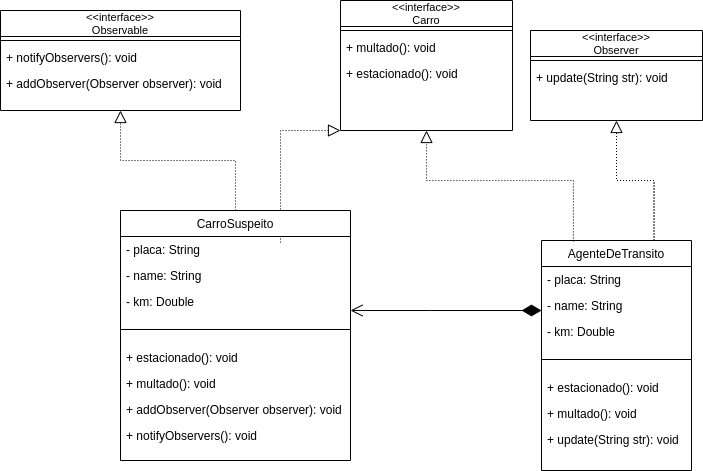

The diagram above was exported from draw.io. Its source (the exported page's mxGraphModel, read from the mxfile embedded in the PNG):
<mxGraphModel dx="1319" dy="551" grid="1" gridSize="10" guides="1" tooltips="1" connect="1" arrows="1" fold="1" page="1" pageScale="1" pageWidth="827" pageHeight="1169" math="0" shadow="0">
  <root>
    <mxCell id="WIyWlLk6GJQsqaUBKTNV-0" />
    <mxCell id="WIyWlLk6GJQsqaUBKTNV-1" parent="WIyWlLk6GJQsqaUBKTNV-0" />
    <mxCell id="zkfFHV4jXpPFQw0GAbJ--6" value="AgenteDeTransito" style="swimlane;fontStyle=0;align=center;verticalAlign=top;childLayout=stackLayout;horizontal=1;startSize=26;horizontalStack=0;resizeParent=1;resizeLast=0;collapsible=1;marginBottom=0;rounded=0;shadow=0;strokeWidth=1;" parent="WIyWlLk6GJQsqaUBKTNV-1" vertex="1">
      <mxGeometry x="661" y="300" width="150" height="230" as="geometry">
        <mxRectangle x="130" y="380" width="160" height="26" as="alternateBounds" />
      </mxGeometry>
    </mxCell>
    <mxCell id="zkfFHV4jXpPFQw0GAbJ--7" value="- placa: String" style="text;align=left;verticalAlign=top;spacingLeft=4;spacingRight=4;overflow=hidden;rotatable=0;points=[[0,0.5],[1,0.5]];portConstraint=eastwest;" parent="zkfFHV4jXpPFQw0GAbJ--6" vertex="1">
      <mxGeometry y="26" width="150" height="26" as="geometry" />
    </mxCell>
    <mxCell id="zkfFHV4jXpPFQw0GAbJ--8" value="- name: String" style="text;align=left;verticalAlign=top;spacingLeft=4;spacingRight=4;overflow=hidden;rotatable=0;points=[[0,0.5],[1,0.5]];portConstraint=eastwest;rounded=0;shadow=0;html=0;" parent="zkfFHV4jXpPFQw0GAbJ--6" vertex="1">
      <mxGeometry y="52" width="150" height="26" as="geometry" />
    </mxCell>
    <mxCell id="LkDlY72SWNJD2DKDRwaO-19" value="- km: Double" style="text;align=left;verticalAlign=top;spacingLeft=4;spacingRight=4;overflow=hidden;rotatable=0;points=[[0,0.5],[1,0.5]];portConstraint=eastwest;rounded=0;shadow=0;html=0;" vertex="1" parent="zkfFHV4jXpPFQw0GAbJ--6">
      <mxGeometry y="78" width="150" height="26" as="geometry" />
    </mxCell>
    <mxCell id="zkfFHV4jXpPFQw0GAbJ--9" value="" style="line;html=1;strokeWidth=1;align=left;verticalAlign=middle;spacingTop=-1;spacingLeft=3;spacingRight=3;rotatable=0;labelPosition=right;points=[];portConstraint=eastwest;" parent="zkfFHV4jXpPFQw0GAbJ--6" vertex="1">
      <mxGeometry y="104" width="150" height="30" as="geometry" />
    </mxCell>
    <mxCell id="LkDlY72SWNJD2DKDRwaO-25" value="+ estacionado(): void" style="text;align=left;verticalAlign=top;spacingLeft=4;spacingRight=4;overflow=hidden;rotatable=0;points=[[0,0.5],[1,0.5]];portConstraint=eastwest;" vertex="1" parent="zkfFHV4jXpPFQw0GAbJ--6">
      <mxGeometry y="134" width="150" height="26" as="geometry" />
    </mxCell>
    <mxCell id="LkDlY72SWNJD2DKDRwaO-27" value="+ multado(): void" style="text;align=left;verticalAlign=top;spacingLeft=4;spacingRight=4;overflow=hidden;rotatable=0;points=[[0,0.5],[1,0.5]];portConstraint=eastwest;" vertex="1" parent="zkfFHV4jXpPFQw0GAbJ--6">
      <mxGeometry y="160" width="150" height="26" as="geometry" />
    </mxCell>
    <mxCell id="LkDlY72SWNJD2DKDRwaO-28" value="+ update(String str): void" style="text;align=left;verticalAlign=top;spacingLeft=4;spacingRight=4;overflow=hidden;rotatable=0;points=[[0,0.5],[1,0.5]];portConstraint=eastwest;" vertex="1" parent="zkfFHV4jXpPFQw0GAbJ--6">
      <mxGeometry y="186" width="150" height="26" as="geometry" />
    </mxCell>
    <mxCell id="zkfFHV4jXpPFQw0GAbJ--12" value="" style="endArrow=block;endSize=10;endFill=0;shadow=0;strokeWidth=1;rounded=0;edgeStyle=elbowEdgeStyle;elbow=vertical;entryX=0.5;entryY=1;entryDx=0;entryDy=0;dashed=1;dashPattern=1 2;exitX=0.213;exitY=0.004;exitDx=0;exitDy=0;exitPerimeter=0;" parent="WIyWlLk6GJQsqaUBKTNV-1" source="zkfFHV4jXpPFQw0GAbJ--6" target="LkDlY72SWNJD2DKDRwaO-9" edge="1">
      <mxGeometry width="160" relative="1" as="geometry">
        <mxPoint x="200" y="203" as="sourcePoint" />
        <mxPoint x="300" y="258" as="targetPoint" />
        <Array as="points">
          <mxPoint x="610" y="240" />
          <mxPoint x="570" y="240" />
        </Array>
      </mxGeometry>
    </mxCell>
    <mxCell id="zkfFHV4jXpPFQw0GAbJ--16" value="" style="endArrow=block;endSize=10;endFill=0;shadow=0;strokeWidth=1;rounded=0;edgeStyle=elbowEdgeStyle;elbow=vertical;entryX=0;entryY=1;entryDx=0;entryDy=0;dashed=1;dashPattern=1 2;" parent="WIyWlLk6GJQsqaUBKTNV-1" target="LkDlY72SWNJD2DKDRwaO-9" edge="1">
      <mxGeometry width="160" relative="1" as="geometry">
        <mxPoint x="400" y="302" as="sourcePoint" />
        <mxPoint x="290" y="200" as="targetPoint" />
        <Array as="points">
          <mxPoint x="450" y="190" />
        </Array>
      </mxGeometry>
    </mxCell>
    <mxCell id="zkfFHV4jXpPFQw0GAbJ--17" value="&lt;&lt;interface&gt;&gt;&#10;Observable" style="swimlane;fontStyle=0;align=center;verticalAlign=middle;childLayout=stackLayout;horizontal=1;startSize=26;horizontalStack=0;resizeParent=1;resizeLast=0;collapsible=1;marginBottom=0;rounded=0;shadow=0;strokeWidth=1;spacing=0;spacingTop=1;spacingBottom=2;fontSize=11;" parent="WIyWlLk6GJQsqaUBKTNV-1" vertex="1">
      <mxGeometry x="120" y="70" width="240" height="100" as="geometry">
        <mxRectangle x="550" y="140" width="160" height="26" as="alternateBounds" />
      </mxGeometry>
    </mxCell>
    <mxCell id="zkfFHV4jXpPFQw0GAbJ--23" value="" style="line;html=1;strokeWidth=1;align=left;verticalAlign=middle;spacingTop=-1;spacingLeft=3;spacingRight=3;rotatable=0;labelPosition=right;points=[];portConstraint=eastwest;" parent="zkfFHV4jXpPFQw0GAbJ--17" vertex="1">
      <mxGeometry y="26" width="240" height="8" as="geometry" />
    </mxCell>
    <mxCell id="zkfFHV4jXpPFQw0GAbJ--24" value="+ notifyObservers(): void" style="text;align=left;verticalAlign=top;spacingLeft=4;spacingRight=4;overflow=hidden;rotatable=0;points=[[0,0.5],[1,0.5]];portConstraint=eastwest;" parent="zkfFHV4jXpPFQw0GAbJ--17" vertex="1">
      <mxGeometry y="34" width="240" height="26" as="geometry" />
    </mxCell>
    <mxCell id="zkfFHV4jXpPFQw0GAbJ--25" value="+ addObserver(Observer observer): void" style="text;align=left;verticalAlign=top;spacingLeft=4;spacingRight=4;overflow=hidden;rotatable=0;points=[[0,0.5],[1,0.5]];portConstraint=eastwest;" parent="zkfFHV4jXpPFQw0GAbJ--17" vertex="1">
      <mxGeometry y="60" width="240" height="26" as="geometry" />
    </mxCell>
    <mxCell id="LkDlY72SWNJD2DKDRwaO-0" value="&lt;&lt;interface&gt;&gt;&#10;Observer" style="swimlane;fontStyle=0;align=center;verticalAlign=middle;childLayout=stackLayout;horizontal=1;startSize=26;horizontalStack=0;resizeParent=1;resizeLast=0;collapsible=1;marginBottom=0;rounded=0;shadow=0;strokeWidth=1;spacing=0;spacingTop=1;spacingBottom=2;fontSize=11;" vertex="1" parent="WIyWlLk6GJQsqaUBKTNV-1">
      <mxGeometry x="650" y="90" width="172" height="90" as="geometry">
        <mxRectangle x="550" y="140" width="160" height="26" as="alternateBounds" />
      </mxGeometry>
    </mxCell>
    <mxCell id="LkDlY72SWNJD2DKDRwaO-6" value="" style="line;html=1;strokeWidth=1;align=left;verticalAlign=middle;spacingTop=-1;spacingLeft=3;spacingRight=3;rotatable=0;labelPosition=right;points=[];portConstraint=eastwest;" vertex="1" parent="LkDlY72SWNJD2DKDRwaO-0">
      <mxGeometry y="26" width="172" height="8" as="geometry" />
    </mxCell>
    <mxCell id="LkDlY72SWNJD2DKDRwaO-7" value="+ update(String str): void" style="text;align=left;verticalAlign=top;spacingLeft=4;spacingRight=4;overflow=hidden;rotatable=0;points=[[0,0.5],[1,0.5]];portConstraint=eastwest;" vertex="1" parent="LkDlY72SWNJD2DKDRwaO-0">
      <mxGeometry y="34" width="172" height="26" as="geometry" />
    </mxCell>
    <mxCell id="LkDlY72SWNJD2DKDRwaO-9" value="&lt;&lt;interface&gt;&gt;&#10;Carro" style="swimlane;fontStyle=0;align=center;verticalAlign=middle;childLayout=stackLayout;horizontal=1;startSize=26;horizontalStack=0;resizeParent=1;resizeLast=0;collapsible=1;marginBottom=0;rounded=0;shadow=0;strokeWidth=1;spacing=0;spacingTop=1;spacingBottom=2;fontSize=11;" vertex="1" parent="WIyWlLk6GJQsqaUBKTNV-1">
      <mxGeometry x="460" y="60" width="172" height="130" as="geometry">
        <mxRectangle x="550" y="140" width="160" height="26" as="alternateBounds" />
      </mxGeometry>
    </mxCell>
    <mxCell id="LkDlY72SWNJD2DKDRwaO-15" value="" style="line;html=1;strokeWidth=1;align=left;verticalAlign=middle;spacingTop=-1;spacingLeft=3;spacingRight=3;rotatable=0;labelPosition=right;points=[];portConstraint=eastwest;" vertex="1" parent="LkDlY72SWNJD2DKDRwaO-9">
      <mxGeometry y="26" width="172" height="8" as="geometry" />
    </mxCell>
    <mxCell id="LkDlY72SWNJD2DKDRwaO-16" value="+ multado(): void" style="text;align=left;verticalAlign=top;spacingLeft=4;spacingRight=4;overflow=hidden;rotatable=0;points=[[0,0.5],[1,0.5]];portConstraint=eastwest;" vertex="1" parent="LkDlY72SWNJD2DKDRwaO-9">
      <mxGeometry y="34" width="172" height="26" as="geometry" />
    </mxCell>
    <mxCell id="LkDlY72SWNJD2DKDRwaO-17" value="+ estacionado(): void" style="text;align=left;verticalAlign=top;spacingLeft=4;spacingRight=4;overflow=hidden;rotatable=0;points=[[0,0.5],[1,0.5]];portConstraint=eastwest;" vertex="1" parent="LkDlY72SWNJD2DKDRwaO-9">
      <mxGeometry y="60" width="172" height="26" as="geometry" />
    </mxCell>
    <mxCell id="LkDlY72SWNJD2DKDRwaO-23" value="" style="endArrow=block;endSize=10;endFill=0;shadow=0;strokeWidth=1;rounded=0;edgeStyle=elbowEdgeStyle;elbow=vertical;entryX=0.5;entryY=1;entryDx=0;entryDy=0;dashed=1;dashPattern=1 2;strokeColor=#000000;exitX=0.75;exitY=0;exitDx=0;exitDy=0;" edge="1" parent="WIyWlLk6GJQsqaUBKTNV-1" source="zkfFHV4jXpPFQw0GAbJ--6" target="LkDlY72SWNJD2DKDRwaO-0">
      <mxGeometry width="160" relative="1" as="geometry">
        <mxPoint x="680" y="280" as="sourcePoint" />
        <mxPoint x="450" y="242.79" as="targetPoint" />
        <Array as="points">
          <mxPoint x="700" y="240" />
        </Array>
      </mxGeometry>
    </mxCell>
    <mxCell id="LkDlY72SWNJD2DKDRwaO-29" value="CarroSuspeito" style="swimlane;fontStyle=0;align=center;verticalAlign=top;childLayout=stackLayout;horizontal=1;startSize=26;horizontalStack=0;resizeParent=1;resizeLast=0;collapsible=1;marginBottom=0;rounded=0;shadow=0;strokeWidth=1;" vertex="1" parent="WIyWlLk6GJQsqaUBKTNV-1">
      <mxGeometry x="240" y="270" width="230" height="250" as="geometry">
        <mxRectangle x="130" y="380" width="160" height="26" as="alternateBounds" />
      </mxGeometry>
    </mxCell>
    <mxCell id="LkDlY72SWNJD2DKDRwaO-30" value="- placa: String" style="text;align=left;verticalAlign=top;spacingLeft=4;spacingRight=4;overflow=hidden;rotatable=0;points=[[0,0.5],[1,0.5]];portConstraint=eastwest;" vertex="1" parent="LkDlY72SWNJD2DKDRwaO-29">
      <mxGeometry y="26" width="230" height="26" as="geometry" />
    </mxCell>
    <mxCell id="LkDlY72SWNJD2DKDRwaO-31" value="- name: String" style="text;align=left;verticalAlign=top;spacingLeft=4;spacingRight=4;overflow=hidden;rotatable=0;points=[[0,0.5],[1,0.5]];portConstraint=eastwest;rounded=0;shadow=0;html=0;" vertex="1" parent="LkDlY72SWNJD2DKDRwaO-29">
      <mxGeometry y="52" width="230" height="26" as="geometry" />
    </mxCell>
    <mxCell id="LkDlY72SWNJD2DKDRwaO-32" value="- km: Double" style="text;align=left;verticalAlign=top;spacingLeft=4;spacingRight=4;overflow=hidden;rotatable=0;points=[[0,0.5],[1,0.5]];portConstraint=eastwest;rounded=0;shadow=0;html=0;" vertex="1" parent="LkDlY72SWNJD2DKDRwaO-29">
      <mxGeometry y="78" width="230" height="26" as="geometry" />
    </mxCell>
    <mxCell id="LkDlY72SWNJD2DKDRwaO-33" value="" style="line;html=1;strokeWidth=1;align=left;verticalAlign=middle;spacingTop=-1;spacingLeft=3;spacingRight=3;rotatable=0;labelPosition=right;points=[];portConstraint=eastwest;" vertex="1" parent="LkDlY72SWNJD2DKDRwaO-29">
      <mxGeometry y="104" width="230" height="30" as="geometry" />
    </mxCell>
    <mxCell id="LkDlY72SWNJD2DKDRwaO-34" value="+ estacionado(): void" style="text;align=left;verticalAlign=top;spacingLeft=4;spacingRight=4;overflow=hidden;rotatable=0;points=[[0,0.5],[1,0.5]];portConstraint=eastwest;" vertex="1" parent="LkDlY72SWNJD2DKDRwaO-29">
      <mxGeometry y="134" width="230" height="26" as="geometry" />
    </mxCell>
    <mxCell id="LkDlY72SWNJD2DKDRwaO-35" value="+ multado(): void" style="text;align=left;verticalAlign=top;spacingLeft=4;spacingRight=4;overflow=hidden;rotatable=0;points=[[0,0.5],[1,0.5]];portConstraint=eastwest;" vertex="1" parent="LkDlY72SWNJD2DKDRwaO-29">
      <mxGeometry y="160" width="230" height="26" as="geometry" />
    </mxCell>
    <mxCell id="LkDlY72SWNJD2DKDRwaO-38" value="+ addObserver(Observer observer): void" style="text;align=left;verticalAlign=top;spacingLeft=4;spacingRight=4;overflow=hidden;rotatable=0;points=[[0,0.5],[1,0.5]];portConstraint=eastwest;" vertex="1" parent="LkDlY72SWNJD2DKDRwaO-29">
      <mxGeometry y="186" width="230" height="26" as="geometry" />
    </mxCell>
    <mxCell id="LkDlY72SWNJD2DKDRwaO-40" value="+ notifyObservers(): void" style="text;align=left;verticalAlign=top;spacingLeft=4;spacingRight=4;overflow=hidden;rotatable=0;points=[[0,0.5],[1,0.5]];portConstraint=eastwest;" vertex="1" parent="LkDlY72SWNJD2DKDRwaO-29">
      <mxGeometry y="212" width="230" height="26" as="geometry" />
    </mxCell>
    <mxCell id="LkDlY72SWNJD2DKDRwaO-41" value="" style="endArrow=block;endSize=10;endFill=0;shadow=0;strokeWidth=1;rounded=0;edgeStyle=elbowEdgeStyle;elbow=vertical;entryX=0.5;entryY=1;entryDx=0;entryDy=0;dashed=1;dashPattern=1 2;exitX=0.5;exitY=0;exitDx=0;exitDy=0;" edge="1" parent="WIyWlLk6GJQsqaUBKTNV-1" source="LkDlY72SWNJD2DKDRwaO-29" target="zkfFHV4jXpPFQw0GAbJ--17">
      <mxGeometry width="160" relative="1" as="geometry">
        <mxPoint x="240" y="302" as="sourcePoint" />
        <mxPoint x="386" y="190" as="targetPoint" />
        <Array as="points">
          <mxPoint x="310" y="220" />
        </Array>
      </mxGeometry>
    </mxCell>
    <mxCell id="LkDlY72SWNJD2DKDRwaO-43" value="" style="endArrow=open;endSize=10;endFill=0;shadow=0;strokeWidth=1;rounded=0;edgeStyle=elbowEdgeStyle;elbow=vertical;startArrow=diamondThin;startFill=1;startSize=17;" edge="1" parent="WIyWlLk6GJQsqaUBKTNV-1">
      <mxGeometry width="160" relative="1" as="geometry">
        <mxPoint x="661" y="370" as="sourcePoint" />
        <mxPoint x="470" y="370" as="targetPoint" />
        <Array as="points">
          <mxPoint x="550" y="370" />
          <mxPoint x="600" y="400" />
          <mxPoint x="620" y="400" />
          <mxPoint x="640" y="403" />
        </Array>
      </mxGeometry>
    </mxCell>
  </root>
</mxGraphModel>